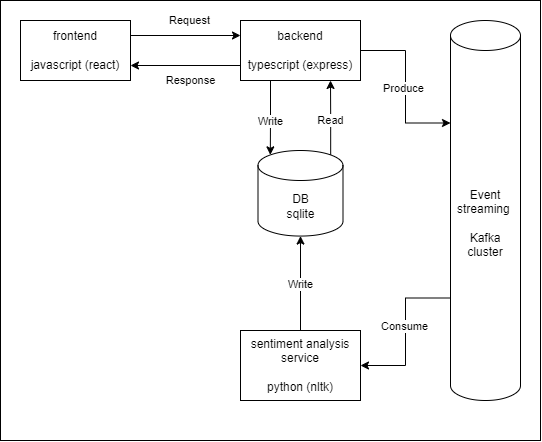

The diagram above was exported from draw.io. Its source (the exported page's mxGraphModel, read from the mxfile embedded in the PNG):
<mxGraphModel dx="1195" dy="615" grid="1" gridSize="10" guides="1" tooltips="1" connect="1" arrows="1" fold="1" page="1" pageScale="1" pageWidth="850" pageHeight="1100" math="0" shadow="0">
  <root>
    <mxCell id="0" />
    <mxCell id="1" parent="0" />
    <mxCell id="iuaele3exdRGYwNlMEh6-26" value="" style="rounded=0;whiteSpace=wrap;html=1;" vertex="1" parent="1">
      <mxGeometry x="120" y="280" width="540" height="440" as="geometry" />
    </mxCell>
    <mxCell id="iuaele3exdRGYwNlMEh6-5" style="edgeStyle=orthogonalEdgeStyle;rounded=0;orthogonalLoop=1;jettySize=auto;html=1;exitX=1;exitY=0.25;exitDx=0;exitDy=0;entryX=0;entryY=0.25;entryDx=0;entryDy=0;" edge="1" parent="1" source="iuaele3exdRGYwNlMEh6-1" target="iuaele3exdRGYwNlMEh6-2">
      <mxGeometry relative="1" as="geometry" />
    </mxCell>
    <mxCell id="iuaele3exdRGYwNlMEh6-6" value="Request" style="edgeLabel;html=1;align=center;verticalAlign=middle;resizable=0;points=[];" vertex="1" connectable="0" parent="iuaele3exdRGYwNlMEh6-5">
      <mxGeometry x="-0.2105" y="1" relative="1" as="geometry">
        <mxPoint x="15" y="-14" as="offset" />
      </mxGeometry>
    </mxCell>
    <mxCell id="iuaele3exdRGYwNlMEh6-1" value="frontend&lt;div&gt;&lt;br&gt;javascript (react)&lt;/div&gt;" style="rounded=0;whiteSpace=wrap;html=1;" vertex="1" parent="1">
      <mxGeometry x="140" y="300" width="110" height="60" as="geometry" />
    </mxCell>
    <mxCell id="iuaele3exdRGYwNlMEh6-7" style="edgeStyle=orthogonalEdgeStyle;rounded=0;orthogonalLoop=1;jettySize=auto;html=1;exitX=0;exitY=0.75;exitDx=0;exitDy=0;entryX=1;entryY=0.75;entryDx=0;entryDy=0;" edge="1" parent="1" source="iuaele3exdRGYwNlMEh6-2" target="iuaele3exdRGYwNlMEh6-1">
      <mxGeometry relative="1" as="geometry" />
    </mxCell>
    <mxCell id="iuaele3exdRGYwNlMEh6-8" value="Response" style="edgeLabel;html=1;align=center;verticalAlign=middle;resizable=0;points=[];" vertex="1" connectable="0" parent="iuaele3exdRGYwNlMEh6-7">
      <mxGeometry x="-0.0947" y="3" relative="1" as="geometry">
        <mxPoint y="12" as="offset" />
      </mxGeometry>
    </mxCell>
    <mxCell id="iuaele3exdRGYwNlMEh6-2" value="backend&lt;br&gt;&lt;br&gt;&lt;div&gt;typescript (express)&lt;/div&gt;" style="rounded=0;whiteSpace=wrap;html=1;" vertex="1" parent="1">
      <mxGeometry x="360" y="300" width="120" height="60" as="geometry" />
    </mxCell>
    <mxCell id="iuaele3exdRGYwNlMEh6-10" style="edgeStyle=orthogonalEdgeStyle;rounded=0;orthogonalLoop=1;jettySize=auto;html=1;entryX=0.75;entryY=1;entryDx=0;entryDy=0;exitX=0.855;exitY=0;exitDx=0;exitDy=4.35;exitPerimeter=0;" edge="1" parent="1" source="iuaele3exdRGYwNlMEh6-3" target="iuaele3exdRGYwNlMEh6-2">
      <mxGeometry relative="1" as="geometry">
        <mxPoint x="530" y="410" as="sourcePoint" />
      </mxGeometry>
    </mxCell>
    <mxCell id="iuaele3exdRGYwNlMEh6-12" value="Read" style="edgeLabel;html=1;align=center;verticalAlign=middle;resizable=0;points=[];" vertex="1" connectable="0" parent="iuaele3exdRGYwNlMEh6-10">
      <mxGeometry x="-0.2028" y="1" relative="1" as="geometry">
        <mxPoint y="-5" as="offset" />
      </mxGeometry>
    </mxCell>
    <mxCell id="iuaele3exdRGYwNlMEh6-3" value="DB&lt;div&gt;sqlite&lt;/div&gt;" style="shape=cylinder3;whiteSpace=wrap;html=1;boundedLbl=1;backgroundOutline=1;size=15;" vertex="1" parent="1">
      <mxGeometry x="377.5" y="430" width="85" height="85.56" as="geometry" />
    </mxCell>
    <mxCell id="iuaele3exdRGYwNlMEh6-4" value="sentiment analysis service&lt;div&gt;&lt;br&gt;&lt;div&gt;python (nltk)&lt;/div&gt;&lt;/div&gt;" style="rounded=0;whiteSpace=wrap;html=1;" vertex="1" parent="1">
      <mxGeometry x="360" y="610" width="120" height="70" as="geometry" />
    </mxCell>
    <mxCell id="iuaele3exdRGYwNlMEh6-9" style="edgeStyle=orthogonalEdgeStyle;rounded=0;orthogonalLoop=1;jettySize=auto;html=1;exitX=0.25;exitY=1;exitDx=0;exitDy=0;entryX=0.145;entryY=0;entryDx=0;entryDy=4.35;entryPerimeter=0;" edge="1" parent="1" source="iuaele3exdRGYwNlMEh6-2" target="iuaele3exdRGYwNlMEh6-3">
      <mxGeometry relative="1" as="geometry">
        <mxPoint x="420" y="400" as="targetPoint" />
      </mxGeometry>
    </mxCell>
    <mxCell id="iuaele3exdRGYwNlMEh6-11" value="Write" style="edgeLabel;html=1;align=center;verticalAlign=middle;resizable=0;points=[];" vertex="1" connectable="0" parent="iuaele3exdRGYwNlMEh6-9">
      <mxGeometry x="0.0403" relative="1" as="geometry">
        <mxPoint y="2" as="offset" />
      </mxGeometry>
    </mxCell>
    <mxCell id="iuaele3exdRGYwNlMEh6-13" style="edgeStyle=orthogonalEdgeStyle;rounded=0;orthogonalLoop=1;jettySize=auto;html=1;entryX=0.5;entryY=1;entryDx=0;entryDy=0;entryPerimeter=0;" edge="1" parent="1" source="iuaele3exdRGYwNlMEh6-4" target="iuaele3exdRGYwNlMEh6-3">
      <mxGeometry relative="1" as="geometry" />
    </mxCell>
    <mxCell id="iuaele3exdRGYwNlMEh6-14" value="Write" style="edgeLabel;html=1;align=center;verticalAlign=middle;resizable=0;points=[];" vertex="1" connectable="0" parent="iuaele3exdRGYwNlMEh6-13">
      <mxGeometry x="0.0927" relative="1" as="geometry">
        <mxPoint y="5" as="offset" />
      </mxGeometry>
    </mxCell>
    <mxCell id="iuaele3exdRGYwNlMEh6-18" style="edgeStyle=orthogonalEdgeStyle;rounded=0;orthogonalLoop=1;jettySize=auto;html=1;exitX=0;exitY=0;exitDx=0;exitDy=277.5;exitPerimeter=0;" edge="1" parent="1" source="iuaele3exdRGYwNlMEh6-15" target="iuaele3exdRGYwNlMEh6-4">
      <mxGeometry relative="1" as="geometry" />
    </mxCell>
    <mxCell id="iuaele3exdRGYwNlMEh6-20" value="Consume" style="edgeLabel;html=1;align=center;verticalAlign=middle;resizable=0;points=[];" vertex="1" connectable="0" parent="iuaele3exdRGYwNlMEh6-18">
      <mxGeometry x="-0.0731" y="-1" relative="1" as="geometry">
        <mxPoint as="offset" />
      </mxGeometry>
    </mxCell>
    <mxCell id="iuaele3exdRGYwNlMEh6-15" value="Event streaming&amp;nbsp;&lt;div&gt;&lt;br&gt;&lt;/div&gt;&lt;div&gt;Kafka cluster&lt;/div&gt;" style="shape=cylinder3;whiteSpace=wrap;html=1;boundedLbl=1;backgroundOutline=1;size=15;" vertex="1" parent="1">
      <mxGeometry x="570" y="300" width="70" height="380" as="geometry" />
    </mxCell>
    <mxCell id="iuaele3exdRGYwNlMEh6-17" style="edgeStyle=orthogonalEdgeStyle;rounded=0;orthogonalLoop=1;jettySize=auto;html=1;exitX=1;exitY=0.5;exitDx=0;exitDy=0;entryX=0;entryY=0;entryDx=0;entryDy=102.5;entryPerimeter=0;" edge="1" parent="1" source="iuaele3exdRGYwNlMEh6-2" target="iuaele3exdRGYwNlMEh6-15">
      <mxGeometry relative="1" as="geometry" />
    </mxCell>
    <mxCell id="iuaele3exdRGYwNlMEh6-19" value="Produce" style="edgeLabel;html=1;align=center;verticalAlign=middle;resizable=0;points=[];" vertex="1" connectable="0" parent="iuaele3exdRGYwNlMEh6-17">
      <mxGeometry x="0.0172" y="-2" relative="1" as="geometry">
        <mxPoint as="offset" />
      </mxGeometry>
    </mxCell>
  </root>
</mxGraphModel>